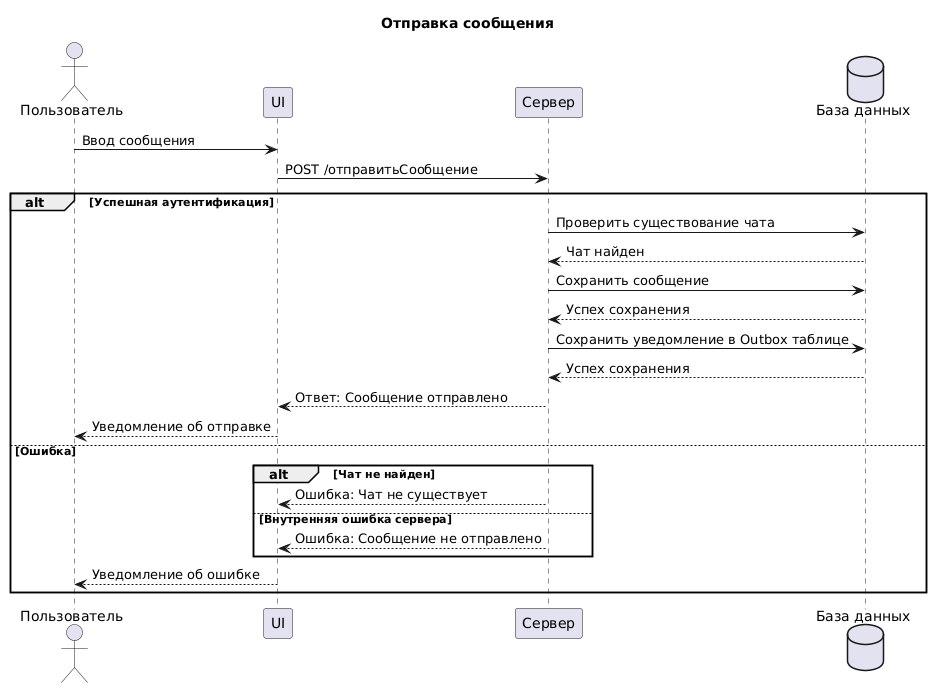

The diagram above was rendered by PlantUML. Its source (embedded in the PNG):
@startuml
title Отправка сообщения

actor Пользователь
participant Интерфейс as "UI"
participant Система as "Сервер"
database "База данных"

Пользователь -> Интерфейс: Ввод сообщения
Интерфейс -> Система: POST /отправитьСообщение
alt Успешная аутентификация
    Система -> "База данных": Проверить существование чата
    "База данных" --> Система: Чат найден
    Система -> "База данных": Сохранить сообщение
    "База данных" --> Система: Успех сохранения
    Система -> "База данных": Сохранить уведомление в Outbox таблице
    "База данных" --> Система: Успех сохранения
    Система --> Интерфейс: Ответ: Сообщение отправлено
    Интерфейс --> Пользователь: Уведомление об отправке
else Ошибка
    alt Чат не найден
        Система --> Интерфейс: Ошибка: Чат не существует
    else Внутренняя ошибка сервера
        Система --> Интерфейс: Ошибка: Сообщение не отправлено
    end
    Интерфейс --> Пользователь: Уведомление об ошибке
end
@enduml